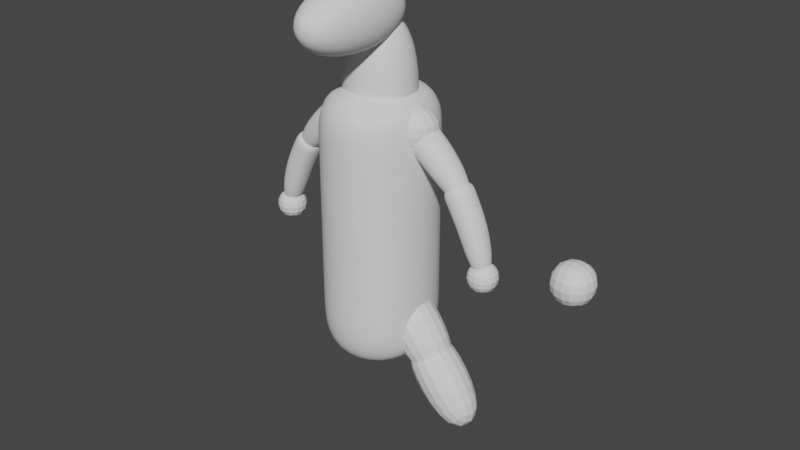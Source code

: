 # Source: ToySculpt_1012.blend  (saved by Blender 3.3.6; exported with 4.5.12 LTS)
import bpy
from mathutils import Matrix  # noqa: F401  (used for matrix-valued properties, if any)

bpy.ops.wm.read_factory_settings(use_empty=True)
scene = bpy.context.scene
scene.name = 'Scene'

# ---- collections
col_collection = bpy.data.collections.new('Collection'); scene.collection.children.link(col_collection)

# ---- world
world_world = bpy.data.worlds.new('World'); scene.world = world_world
world_world.use_nodes = True; world_world.node_tree.nodes.clear()
_N = world_world.node_tree.nodes; _L = world_world.node_tree.links
n0 = _N.new('ShaderNodeOutputWorld'); n0.name = 'World Output'; n0.location = (300, 300)
n1 = _N.new('ShaderNodeBackground'); n1.name = 'Background'; n1.location = (10, 300)
n1.inputs[0].default_value = (0.05088, 0.05088, 0.05088, 1.0)
_L.new(n1.outputs[0], n0.inputs[0])
n0.is_active_output = True
world_world.color = (0.05088, 0.05088, 0.05088)
world_world.use_sun_shadow = False
world_world.sun_shadow_jitter_overblur = 0.0

# ---- meshes
me_cube_001 = bpy.data.meshes.new('Cube.001')
me_cube_001.from_pydata([(-0.6873, -0.7933, -1.0), (-0.6873, -0.7933, 0.9209), (-0.6873, 0.7933, -1.0), (-0.6873, 0.7933, 0.9209), (0.6873, -0.7933, -1.0), (0.6873, -0.7933, 0.9209), (0.6873, 0.7933, -1.0), (0.6873, 0.7933, 0.9209), (-0.6873, -0.7933, -0.5), (-0.6873, -0.7933, 0.0), (-0.6873, -0.7933, 0.5487), (-0.6873, 0.7933, 0.5487), (-0.6873, 0.7933, 0.0), (-0.6873, 0.7933, -0.5), (0.6873, 0.7933, 0.5487), (0.6873, 0.7933, 0.0), (0.6873, 0.7933, -0.5), (0.6873, -0.7933, 0.5487), (0.6873, -0.7933, 0.0), (0.6873, -0.7933, -0.5)], [], [(10, 1, 3, 11), (11, 3, 7, 14), (14, 7, 5, 17), (17, 5, 1, 10), (2, 6, 4, 0), (7, 3, 1, 5), (4, 19, 8, 0), (19, 18, 9, 8), (18, 17, 10, 9), (6, 16, 19, 4), (16, 15, 18, 19), (15, 14, 17, 18), (2, 13, 16, 6), (13, 12, 15, 16), (12, 11, 14, 15), (0, 8, 13, 2), (8, 9, 12, 13), (9, 10, 11, 12)])
me_cube_001.polygons.foreach_set('use_smooth', [True] * 18)
_uv = me_cube_001.uv_layers.new(name='UVMap')
_uv.uv.foreach_set('vector', [0.567, 0.0, 0.6182, 0.0, 0.6182, 0.25, 0.567, 0.25, 0.567, 0.25, 0.6182, 0.25, 0.6182, 0.5, 0.567, 0.5, 0.567, 0.5, 0.6182, 0.5, 0.6182, 0.75, 0.567, 0.75, 0.567, 0.75, 0.6182, 0.75, 0.6182, 1.0, 0.567, 1.0, 0.125, 0.5, 0.375, 0.5, 0.375, 0.75, 0.125, 0.75, 0.6182, 0.5, 0.875, 0.5, 0.875, 0.75, 0.6182, 0.75, 0.375, 0.75, 0.4375, 0.75, 0.4375, 1.0, 0.375, 1.0, 0.4375, 0.75, 0.5, 0.75, 0.5, 1.0, 0.4375, 1.0, 0.5, 0.75, 0.567, 0.75, 0.567, 1.0, 0.5, 1.0, 0.375, 0.5, 0.4375, 0.5, 0.4375, 0.75, 0.375, 0.75, 0.4375, 0.5, 0.5, 0.5, 0.5, 0.75, 0.4375, 0.75, 0.5, 0.5, 0.567, 0.5, 0.567, 0.75, 0.5, 0.75, 0.375, 0.25, 0.4375, 0.25, 0.4375, 0.5, 0.375, 0.5, 0.4375, 0.25, 0.5, 0.25, 0.5, 0.5, 0.4375, 0.5, 0.5, 0.25, 0.567, 0.25, 0.567, 0.5, 0.5, 0.5, 0.375, 0.0, 0.4375, 0.0, 0.4375, 0.25, 0.375, 0.25, 0.4375, 0.0, 0.5, 0.0, 0.5, 0.25, 0.4375, 0.25, 0.5, 0.0, 0.567, 0.0, 0.567, 0.25, 0.5, 0.25])
me_cube_001.update()
me_cube_002 = bpy.data.meshes.new('Cube.002')
me_cube_002.from_pydata([(-1.0, -1.0, -1.0), (-1.0, -1.0, 1.0), (-1.0, 1.0, -1.0), (-1.0, 1.0, 1.0), (1.0, -1.0, -1.0), (1.0, -1.0, 1.0), (1.0, 1.0, -1.0), (1.0, 1.0, 1.0)], [], [(0, 1, 3, 2), (2, 3, 7, 6), (6, 7, 5, 4), (4, 5, 1, 0), (2, 6, 4, 0), (7, 3, 1, 5)])
me_cube_002.polygons.foreach_set('use_smooth', [True] * 6)
_uv = me_cube_002.uv_layers.new(name='UVMap')
_uv.uv.foreach_set('vector', [0.375, 0.0, 0.625, 0.0, 0.625, 0.25, 0.375, 0.25, 0.375, 0.25, 0.625, 0.25, 0.625, 0.5, 0.375, 0.5, 0.375, 0.5, 0.625, 0.5, 0.625, 0.75, 0.375, 0.75, 0.375, 0.75, 0.625, 0.75, 0.625, 1.0, 0.375, 1.0, 0.125, 0.5, 0.375, 0.5, 0.375, 0.75, 0.125, 0.75, 0.625, 0.5, 0.875, 0.5, 0.875, 0.75, 0.625, 0.75])
me_cube_002.update()
me_cube_003 = bpy.data.meshes.new('Cube.003')
me_cube_003.from_pydata([(-1.0, -1.0, -1.0), (-1.0, -1.0, 1.0), (-1.0, 1.0, -1.0), (-1.0, 1.0, 1.0), (1.0, -1.0, -1.0), (1.0, -1.0, 1.0), (1.0, 1.0, -1.0), (1.0, 1.0, 1.0)], [], [(0, 1, 3, 2), (2, 3, 7, 6), (6, 7, 5, 4), (4, 5, 1, 0), (2, 6, 4, 0), (7, 3, 1, 5)])
me_cube_003.polygons.foreach_set('use_smooth', [True] * 6)
_uv = me_cube_003.uv_layers.new(name='UVMap')
_uv.uv.foreach_set('vector', [0.375, 0.0, 0.625, 0.0, 0.625, 0.25, 0.375, 0.25, 0.375, 0.25, 0.625, 0.25, 0.625, 0.5, 0.375, 0.5, 0.375, 0.5, 0.625, 0.5, 0.625, 0.75, 0.375, 0.75, 0.375, 0.75, 0.625, 0.75, 0.625, 1.0, 0.375, 1.0, 0.125, 0.5, 0.375, 0.5, 0.375, 0.75, 0.125, 0.75, 0.625, 0.5, 0.875, 0.5, 0.875, 0.75, 0.625, 0.75])
me_cube_003.update()
me_cube_004 = bpy.data.meshes.new('Cube.004')
me_cube_004.from_pydata([(-0.09748, -1.015, -1.037), (-0.1177, -1.016, 0.962), (-0.1071, 0.9846, -1.037), (-0.1273, 0.9839, 0.9617), (1.276, -0.6344, -1.185), (1.262, -0.6349, 0.1972), (1.269, 0.7485, -1.185), (1.255, 0.7479, 0.197), (0.4489, 1.014, -0.9667), (0.4286, 1.013, 1.032), (0.4585, -0.9859, -0.9664), (0.4382, -0.9866, 1.032), (-0.373, -1.436, -1.478), (-0.4014, -1.437, 1.332), (-0.3865, 1.376, -1.478), (-0.4149, 1.375, 1.332), (-0.258, -1.4, -1.434), (-0.2712, 1.353, -1.434), (-0.2991, 1.351, 1.317), (-0.2858, -1.401, 1.317)], [], [(17, 16, 12, 14), (8, 9, 7, 6), (6, 7, 5, 4), (10, 11, 1, 0), (8, 6, 4, 10), (9, 3, 1, 11), (7, 9, 11, 5), (2, 8, 10, 0), (4, 5, 11, 10), (2, 3, 9, 8), (12, 13, 15, 14), (18, 17, 14, 15), (16, 19, 13, 12), (19, 18, 15, 13), (1, 3, 18, 19), (0, 1, 19, 16), (3, 2, 17, 18), (2, 0, 16, 17)])
_uv = me_cube_004.uv_layers.new(name='UVMap')
_uv.uv.foreach_set('vector', [0.125, 0.5, 0.125, 0.75, 0.125, 0.75, 0.125, 0.5, 0.375, 0.3195, 0.625, 0.3195, 0.625, 0.5, 0.375, 0.5, 0.375, 0.5, 0.625, 0.5, 0.625, 0.75, 0.375, 0.75, 0.375, 0.9305, 0.625, 0.9305, 0.625, 1.0, 0.375, 1.0, 0.1945, 0.5, 0.375, 0.5, 0.375, 0.75, 0.1945, 0.75, 0.8055, 0.5, 0.875, 0.5, 0.875, 0.75, 0.8055, 0.75, 0.625, 0.5, 0.8055, 0.5, 0.8055, 0.75, 0.625, 0.75, 0.125, 0.5, 0.1945, 0.5, 0.1945, 0.75, 0.125, 0.75, 0.375, 0.75, 0.625, 0.75, 0.625, 0.9305, 0.375, 0.9305, 0.375, 0.25, 0.625, 0.25, 0.625, 0.3195, 0.375, 0.3195, 0.375, 0.0, 0.625, 0.0, 0.625, 0.25, 0.375, 0.25, 0.625, 0.25, 0.375, 0.25, 0.375, 0.25, 0.625, 0.25, 0.375, 1.0, 0.625, 1.0, 0.625, 1.0, 0.375, 1.0, 0.875, 0.75, 0.875, 0.5, 0.875, 0.5, 0.875, 0.75, 0.875, 0.75, 0.875, 0.5, 0.875, 0.5, 0.875, 0.75, 0.375, 1.0, 0.625, 1.0, 0.625, 1.0, 0.375, 1.0, 0.625, 0.25, 0.375, 0.25, 0.375, 0.25, 0.625, 0.25, 0.125, 0.5, 0.125, 0.75, 0.125, 0.75, 0.125, 0.5])
me_cube_004.update()
me_cube_006 = bpy.data.meshes.new('Cube.006')
me_cube_006.from_pydata([(-1.0, -1.0, -1.0), (-1.0, -1.0, 1.0), (-1.0, 1.0, -1.0), (-1.0, 1.0, 1.0), (1.0, -1.0, -1.0), (1.0, -1.0, 1.0), (1.0, 1.0, -1.0), (1.0, 1.0, 1.0)], [], [(0, 1, 3, 2), (2, 3, 7, 6), (6, 7, 5, 4), (4, 5, 1, 0), (2, 6, 4, 0), (7, 3, 1, 5)])
_uv = me_cube_006.uv_layers.new(name='UVMap')
_uv.uv.foreach_set('vector', [0.375, 0.0, 0.625, 0.0, 0.625, 0.25, 0.375, 0.25, 0.375, 0.25, 0.625, 0.25, 0.625, 0.5, 0.375, 0.5, 0.375, 0.5, 0.625, 0.5, 0.625, 0.75, 0.375, 0.75, 0.375, 0.75, 0.625, 0.75, 0.625, 1.0, 0.375, 1.0, 0.125, 0.5, 0.375, 0.5, 0.375, 0.75, 0.125, 0.75, 0.625, 0.5, 0.875, 0.5, 0.875, 0.75, 0.625, 0.75])
me_cube_006.update()
me_cube_007 = bpy.data.meshes.new('Cube.007')
me_cube_007.from_pydata([(-0.1114, -1.0, -1.0), (-0.1114, -1.0, 1.0), (-0.1114, 1.0, -1.0), (-0.1114, 1.0, 1.0), (1.261, -0.6915, -1.322), (1.261, -0.6915, 0.06119), (1.261, 0.6915, -1.322), (1.261, 0.6915, 0.06119), (0.445, 1.0, -1.0), (0.445, 1.0, 1.0), (0.445, -1.0, -1.0), (0.445, -1.0, 1.0), (-0.3792, -1.068, -1.068), (-0.3792, -1.068, 1.068), (-0.3792, 1.068, -1.068), (-0.3792, 1.068, 1.068)], [], [(2, 0, 12, 14), (8, 9, 7, 6), (6, 7, 5, 4), (10, 11, 1, 0), (8, 6, 4, 10), (9, 3, 1, 11), (7, 9, 11, 5), (2, 8, 10, 0), (4, 5, 11, 10), (2, 3, 9, 8), (12, 13, 15, 14), (3, 2, 14, 15), (0, 1, 13, 12), (1, 3, 15, 13)])
_uv = me_cube_007.uv_layers.new(name='UVMap')
_uv.uv.foreach_set('vector', [0.125, 0.5, 0.125, 0.75, 0.125, 0.75, 0.125, 0.5, 0.375, 0.3195, 0.625, 0.3195, 0.625, 0.5, 0.375, 0.5, 0.375, 0.5, 0.625, 0.5, 0.625, 0.75, 0.375, 0.75, 0.375, 0.9305, 0.625, 0.9305, 0.625, 1.0, 0.375, 1.0, 0.1945, 0.5, 0.375, 0.5, 0.375, 0.75, 0.1945, 0.75, 0.8055, 0.5, 0.875, 0.5, 0.875, 0.75, 0.8055, 0.75, 0.625, 0.5, 0.8055, 0.5, 0.8055, 0.75, 0.625, 0.75, 0.125, 0.5, 0.1945, 0.5, 0.1945, 0.75, 0.125, 0.75, 0.375, 0.75, 0.625, 0.75, 0.625, 0.9305, 0.375, 0.9305, 0.375, 0.25, 0.625, 0.25, 0.625, 0.3195, 0.375, 0.3195, 0.375, 0.0, 0.625, 0.0, 0.625, 0.25, 0.375, 0.25, 0.625, 0.25, 0.375, 0.25, 0.375, 0.25, 0.625, 0.25, 0.375, 1.0, 0.625, 1.0, 0.625, 1.0, 0.375, 1.0, 0.875, 0.75, 0.875, 0.5, 0.875, 0.5, 0.875, 0.75])
me_cube_007.update()
me_cube_008 = bpy.data.meshes.new('Cube.008')
me_cube_008.from_pydata([(-1.0, -1.0, -1.0), (-1.0, -1.0, 1.0), (-1.0, 1.0, -1.0), (-1.0, 1.0, 1.0), (1.0, -1.0, -1.0), (1.0, -1.0, 1.0), (1.0, 1.0, -1.0), (1.0, 1.0, 1.0)], [], [(0, 1, 3, 2), (2, 3, 7, 6), (6, 7, 5, 4), (4, 5, 1, 0), (2, 6, 4, 0), (7, 3, 1, 5)])
_uv = me_cube_008.uv_layers.new(name='UVMap')
_uv.uv.foreach_set('vector', [0.375, 0.0, 0.625, 0.0, 0.625, 0.25, 0.375, 0.25, 0.375, 0.25, 0.625, 0.25, 0.625, 0.5, 0.375, 0.5, 0.375, 0.5, 0.625, 0.5, 0.625, 0.75, 0.375, 0.75, 0.375, 0.75, 0.625, 0.75, 0.625, 1.0, 0.375, 1.0, 0.125, 0.5, 0.375, 0.5, 0.375, 0.75, 0.125, 0.75, 0.625, 0.5, 0.875, 0.5, 0.875, 0.75, 0.625, 0.75])
me_cube_008.update()
me_cube_009 = bpy.data.meshes.new('Cube.009')
me_cube_009.from_pydata([(-0.3172, -0.452, -0.452), (-0.3172, -0.452, 0.452), (-0.3172, 0.452, -0.452), (-0.3172, 0.452, 0.452), (0.9551, -0.6017, -0.6017), (0.9551, -0.6017, 0.6017), (0.9551, 0.6017, -0.6017), (0.9551, 0.6017, 0.6017), (-0.05155, 0.7364, -0.7364), (-0.05155, 0.7364, 0.7364), (-0.05155, -0.7364, -0.7364), (-0.05155, -0.7364, 0.7364)], [], [(0, 1, 3, 2), (8, 9, 7, 6), (6, 7, 5, 4), (10, 11, 1, 0), (8, 6, 4, 10), (9, 3, 1, 11), (7, 9, 11, 5), (2, 8, 10, 0), (4, 5, 11, 10), (2, 3, 9, 8)])
_uv = me_cube_009.uv_layers.new(name='UVMap')
_uv.uv.foreach_set('vector', [0.375, 0.0, 0.625, 0.0, 0.625, 0.25, 0.375, 0.25, 0.375, 0.2832, 0.625, 0.2832, 0.6705, 0.4545, 0.3295, 0.4545, 0.3295, 0.4545, 0.6705, 0.4545, 0.6705, 0.7955, 0.3295, 0.7955, 0.375, 0.9668, 0.625, 0.9668, 0.625, 1.0, 0.375, 1.0, 0.1582, 0.5, 0.3295, 0.4545, 0.3295, 0.7955, 0.1582, 0.75, 0.8418, 0.5, 0.875, 0.5, 0.875, 0.75, 0.8418, 0.75, 0.6705, 0.4545, 0.8418, 0.5, 0.8418, 0.75, 0.6705, 0.7955, 0.125, 0.5, 0.1582, 0.5, 0.1582, 0.75, 0.125, 0.75, 0.3295, 0.7955, 0.6705, 0.7955, 0.625, 0.9668, 0.375, 0.9668, 0.375, 0.25, 0.625, 0.25, 0.625, 0.2832, 0.375, 0.2832])
me_cube_009.update()
me_cube_010 = bpy.data.meshes.new('Cube.010')
me_cube_010.from_pydata([(-0.3172, -0.452, -0.452), (-0.3172, -0.452, 0.452), (-0.3172, 0.452, -0.452), (-0.3172, 0.452, 0.452), (0.9551, -0.6017, -0.6017), (0.9551, -0.6017, 0.6017), (0.9551, 0.6017, -0.6017), (0.9551, 0.6017, 0.6017), (-0.05155, 0.7364, -0.7364), (-0.05155, 0.7364, 0.7364), (-0.05155, -0.7364, -0.7364), (-0.05155, -0.7364, 0.7364)], [], [(0, 1, 3, 2), (8, 9, 7, 6), (6, 7, 5, 4), (10, 11, 1, 0), (8, 6, 4, 10), (9, 3, 1, 11), (7, 9, 11, 5), (2, 8, 10, 0), (4, 5, 11, 10), (2, 3, 9, 8)])
_uv = me_cube_010.uv_layers.new(name='UVMap')
_uv.uv.foreach_set('vector', [0.375, 0.0, 0.625, 0.0, 0.625, 0.25, 0.375, 0.25, 0.375, 0.2832, 0.625, 0.2832, 0.6705, 0.4545, 0.3295, 0.4545, 0.3295, 0.4545, 0.6705, 0.4545, 0.6705, 0.7955, 0.3295, 0.7955, 0.375, 0.9668, 0.625, 0.9668, 0.625, 1.0, 0.375, 1.0, 0.1582, 0.5, 0.3295, 0.4545, 0.3295, 0.7955, 0.1582, 0.75, 0.8418, 0.5, 0.875, 0.5, 0.875, 0.75, 0.8418, 0.75, 0.6705, 0.4545, 0.8418, 0.5, 0.8418, 0.75, 0.6705, 0.7955, 0.125, 0.5, 0.1582, 0.5, 0.1582, 0.75, 0.125, 0.75, 0.3295, 0.7955, 0.6705, 0.7955, 0.625, 0.9668, 0.375, 0.9668, 0.375, 0.25, 0.625, 0.25, 0.625, 0.2832, 0.375, 0.2832])
me_cube_010.update()
me_cube_011 = bpy.data.meshes.new('Cube.011')
me_cube_011.from_pydata([(-1.0, -1.0, -1.0), (-1.0, -1.0, 1.0), (-1.0, 1.0, -1.0), (-1.0, 1.0, 1.0), (1.0, -1.0, -1.0), (1.0, -1.0, 1.0), (1.0, 1.0, -1.0), (1.0, 1.0, 1.0)], [], [(0, 1, 3, 2), (2, 3, 7, 6), (6, 7, 5, 4), (4, 5, 1, 0), (2, 6, 4, 0), (7, 3, 1, 5)])
_uv = me_cube_011.uv_layers.new(name='UVMap')
_uv.uv.foreach_set('vector', [0.375, 0.0, 0.625, 0.0, 0.625, 0.25, 0.375, 0.25, 0.375, 0.25, 0.625, 0.25, 0.625, 0.5, 0.375, 0.5, 0.375, 0.5, 0.625, 0.5, 0.625, 0.75, 0.375, 0.75, 0.375, 0.75, 0.625, 0.75, 0.625, 1.0, 0.375, 1.0, 0.125, 0.5, 0.375, 0.5, 0.375, 0.75, 0.125, 0.75, 0.625, 0.5, 0.875, 0.5, 0.875, 0.75, 0.625, 0.75])
me_cube_011.update()

# ---- objects
ob_empty = bpy.data.objects.new('Empty', None)
ob_cube = bpy.data.objects.new('Cube', me_cube_001)
ob_cube_001 = bpy.data.objects.new('Cube.001', me_cube_002)
ob_empty_001 = bpy.data.objects.new('Empty.001', None)
ob_cube_002 = bpy.data.objects.new('Cube.002', me_cube_003)
ob_cube_003 = bpy.data.objects.new('Cube.003', me_cube_004)
ob_zerostandard = bpy.data.objects.new('ZeroStandard', None)
ob_cube_004 = bpy.data.objects.new('Cube.004', me_cube_006)
ob_cube_005 = bpy.data.objects.new('Cube.005', me_cube_007)
ob_cube_006 = bpy.data.objects.new('Cube.006', me_cube_008)
ob_cube_007 = bpy.data.objects.new('Cube.007', me_cube_009)
ob_cube_008 = bpy.data.objects.new('Cube.008', me_cube_010)
ob_cube_009 = bpy.data.objects.new('Cube.009', me_cube_011)

# ---- transforms, parenting, visibility, modifiers, constraints
ob_empty.location = (0.4583, 2.847, 0.0)
ob_empty.rotation_euler = (1.571, -0.0, -0.0)
ob_empty.empty_display_type = 'IMAGE'
ob_empty.empty_display_size = 5.0
ob_empty.use_empty_image_alpha = True
ob_empty.color = (1.0, 1.0, 1.0, 0.2)
ob_cube.location = (0.0, 2.624e-08, -0.0931)
ob_cube.scale = (0.7723, 0.7529, 1.436)
_m = ob_cube.modifiers.new('Subdivision', 'SUBSURF')
_m.levels = 3
_m.render_levels = 3
ob_cube_001.location = (0.0, 2.624e-08, 1.144)
ob_cube_001.scale = (0.3839, 0.365, 0.7921)
_m = ob_cube_001.modifiers.new('Subdivision', 'SUBSURF')
_m.levels = 3
_m.render_levels = 3
ob_empty_001.location = (-1.995, 0.4209, 0.09354)
ob_empty_001.rotation_euler = (1.571, -0.0, 1.571)
ob_empty_001.empty_display_type = 'IMAGE'
ob_empty_001.empty_display_size = 5.0
ob_empty_001.use_empty_image_alpha = True
ob_empty_001.color = (1.0, 1.0, 1.0, 0.2)
ob_cube_002.location = (6.19e-17, -0.3459, 1.813)
ob_cube_002.rotation_euler = (1.571, -0.0, 0.0)
ob_cube_002.scale = (0.3312, 0.3447, 0.6834)
_m = ob_cube_002.modifiers.new('Subdivision', 'SUBSURF')
_m.levels = 3
_m.render_levels = 3
ob_cube_003.location = (0.4407, -5.091e-08, 0.8084)
ob_cube_003.rotation_euler = (3.738e-08, 0.6724, 1.07e-07)
ob_cube_003.scale = (0.5503, 0.1662, 0.1557)
_m = ob_cube_003.modifiers.new('Subdivision', 'SUBSURF')
_m.levels = 3
_m.render_levels = 3
_m = ob_cube_003.modifiers.new('Mirror', 'MIRROR')
_m.mirror_object = ob_zerostandard
ob_zerostandard.location = (0.0, 0.0, 0.0)
ob_cube_004.location = (1.983, -9.728e-08, -0.03654)
ob_cube_004.scale = (0.22, 0.22, 0.22)
_m = ob_cube_004.modifiers.new('Subdivision', 'SUBSURF')
_m.levels = 3
ob_cube_005.location = (0.9028, -7.857e-09, 0.3028)
ob_cube_005.rotation_euler = (1.487e-07, 1.076, 2.491e-07)
ob_cube_005.scale = (0.5246, 0.1447, 0.1308)
_m = ob_cube_005.modifiers.new('Subdivision', 'SUBSURF')
_m.levels = 3
_m.render_levels = 3
_m = ob_cube_005.modifiers.new('Mirror', 'MIRROR')
_m.mirror_object = ob_zerostandard
ob_cube_006.location = (1.118, -6.193e-08, -0.2996)
ob_cube_006.scale = (0.1593, 0.1593, 0.1593)
_m = ob_cube_006.modifiers.new('Subdivision', 'SUBSURF')
_m.levels = 3
_m = ob_cube_006.modifiers.new('Mirror', 'MIRROR')
_m.mirror_object = ob_zerostandard
ob_cube_007.location = (0.346, 1.292e-07, -0.9618)
ob_cube_007.rotation_euler = (9.241e-08, 0.9366, 1.827e-07)
ob_cube_007.scale = (0.7218, 0.3576, 0.3561)
_m = ob_cube_007.modifiers.new('Subdivision', 'SUBSURF')
_m.levels = 3
ob_cube_008.location = (0.6325, 1.844e-07, -1.372)
ob_cube_008.rotation_euler = (9.241e-08, 0.9366, 1.827e-07)
ob_cube_008.scale = (0.7218, 0.3576, 0.3561)
_m = ob_cube_008.modifiers.new('Subdivision', 'SUBSURF')
_m.levels = 3
ob_cube_009.location = (0.392, -2.321e-07, 0.8469)
ob_cube_009.scale = (0.2357, 0.2357, 0.2357)
_m = ob_cube_009.modifiers.new('Subdivision', 'SUBSURF')
_m.levels = 3
_m = ob_cube_009.modifiers.new('Mirror', 'MIRROR')
_m.mirror_object = ob_zerostandard

# ---- collection membership
col_collection.objects.link(ob_empty)
col_collection.objects.link(ob_cube)
col_collection.objects.link(ob_cube_001)
col_collection.objects.link(ob_empty_001)
col_collection.objects.link(ob_cube_002)
col_collection.objects.link(ob_cube_003)
col_collection.objects.link(ob_zerostandard)
col_collection.objects.link(ob_cube_004)
col_collection.objects.link(ob_cube_005)
col_collection.objects.link(ob_cube_006)
col_collection.objects.link(ob_cube_007)
col_collection.objects.link(ob_cube_008)
col_collection.objects.link(ob_cube_009)

# ---- scene / render settings (as saved in the file)
scene.frame_start = 1; scene.frame_end = 250; scene.frame_set(1)
scene.render.engine = 'BLENDER_EEVEE_NEXT'
scene.cycles.sampling_pattern = 'TABULATED_SOBOL'
scene.cycles.use_light_tree = False
scene.view_settings.view_transform = 'Filmic'
bpy.context.view_layer.update()

# ---- added for rendering (the .blend has no active camera and no usable light): camera, sun
cam_auto = bpy.data.cameras.new('AutoCamera')
cam_auto.lens = 50.0
cam_auto.sensor_width = 36.0
cam_auto.clip_end = 1000.0
ob_auto_camera = bpy.data.objects.new('AutoCamera', cam_auto)
scene.collection.objects.link(ob_auto_camera)
ob_auto_camera.location = (5.76753, -6.66544, 4.33723)
ob_auto_camera.rotation_euler = (1.09748, -7.21219e-08, 0.694738)
scene.camera = ob_auto_camera
light_auto_sun = bpy.data.lights.new('AutoSun', 'SUN')
light_auto_sun.energy = 3.0
light_auto_sun.angle = 0.0523599
ob_auto_sun = bpy.data.objects.new('AutoSun', light_auto_sun)
scene.collection.objects.link(ob_auto_sun)
ob_auto_sun.rotation_euler = (0.872665, 0.174533, 0.523599)
bpy.context.view_layer.update()
